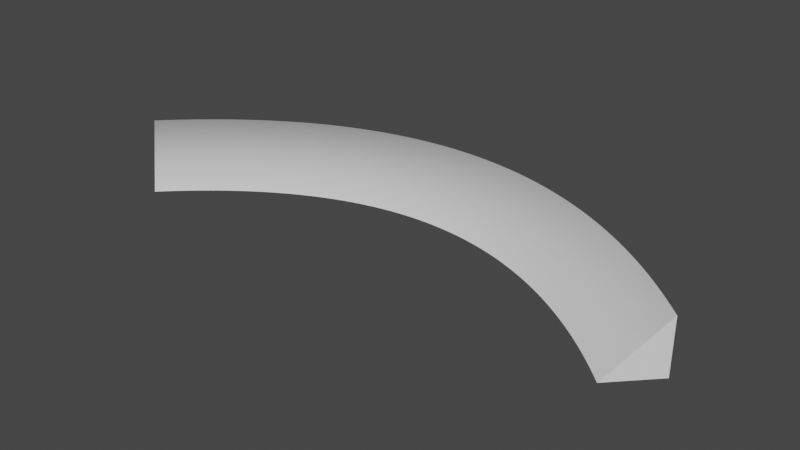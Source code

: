 # Source: 90dCurve.blend  (saved by Blender 2.81.16; exported with 4.5.12 LTS)
import bpy
from mathutils import Matrix  # noqa: F401  (used for matrix-valued properties, if any)

bpy.ops.wm.read_factory_settings(use_empty=True)
scene = bpy.context.scene
scene.name = 'Scene'

# ---- collections
col_collection = bpy.data.collections.new('Collection'); scene.collection.children.link(col_collection)

# ---- world
world_world = bpy.data.worlds.new('World'); scene.world = world_world
world_world.use_nodes = True; world_world.node_tree.nodes.clear()
_N = world_world.node_tree.nodes; _L = world_world.node_tree.links
n0 = _N.new('ShaderNodeOutputWorld'); n0.name = 'World Output'; n0.location = (300, 300)
n1 = _N.new('ShaderNodeBackground'); n1.name = 'Background'; n1.location = (10, 300)
n1.inputs[0].default_value = (0.05088, 0.05088, 0.05088, 1.0)
_L.new(n1.outputs[0], n0.inputs[0])
n0.is_active_output = True
world_world.color = (0.05088, 0.05088, 0.05088)
world_world.use_sun_shadow = False
world_world.sun_shadow_jitter_overblur = 0.0

# ---- meshes
me_beziercurve_000 = bpy.data.meshes.new('BezierCurve.000')
me_beziercurve_000.from_pydata([(1.088, 0.106, -0.009767), (1.088, 0.106, -0.009767), (0.9489, -0.03789, -0.009939), (0.9489, -0.03789, -0.009939), (1.089, 0.1047, 0.1911), (1.088, 0.106, -0.009756), (-1.069, 0.1108, -0.009853), (-1.069, 0.1108, -0.009853), (-0.9261, -0.02907, -0.009853), (-0.9261, -0.02907, -0.009853), (-1.069, 0.1108, 0.1911), (-1.069, 0.1108, -0.009842), (-1.069, 0.1108, -0.009853), (-1.069, 0.1108, -0.009853), (-0.9261, -0.02907, -0.009853), (-0.9261, -0.02907, -0.009853), (-1.069, 0.1108, 0.1911), (-1.069, 0.1108, -0.009842), (-1.038, 0.1416, -0.009847), (-1.038, 0.1416, -0.009847), (-0.8981, -0.001038, -0.009848), (-0.8981, -0.001038, -0.009848), (-1.038, 0.1415, 0.1911), (-1.038, 0.1416, -0.009836), (-1.007, 0.1714, -0.009831), (-1.007, 0.1714, -0.009831), (-0.87, 0.02603, -0.009833), (-0.87, 0.02603, -0.009833), (-1.007, 0.1713, 0.1911), (-1.007, 0.1714, -0.009819), (-0.9762, 0.2003, -0.009803), (-0.9762, 0.2003, -0.009803), (-0.8418, 0.05214, -0.009808), (-0.8418, 0.05214, -0.009808), (-0.9762, 0.2001, 0.1911), (-0.9762, 0.2003, -0.009792), (-0.9448, 0.2282, -0.009766), (-0.9448, 0.2282, -0.009766), (-0.8135, 0.07729, -0.009775), (-0.8135, 0.07729, -0.009775), (-0.9449, 0.228, 0.1911), (-0.9447, 0.2282, -0.009755), (-0.9131, 0.2551, -0.009719), (-0.9131, 0.2551, -0.009719), (-0.7851, 0.1015, -0.009733), (-0.7851, 0.1015, -0.009733), (-0.9133, 0.2549, 0.1912), (-0.9131, 0.2551, -0.009708), (-0.8813, 0.2811, -0.009664), (-0.8813, 0.2811, -0.009664), (-0.7566, 0.1247, -0.009683), (-0.7566, 0.1247, -0.009683), (-0.8815, 0.2808, 0.1913), (-0.8813, 0.2811, -0.009652), (-0.8492, 0.3061, -0.0096), (-0.8492, 0.3061, -0.0096), (-0.728, 0.147, -0.009626), (-0.728, 0.147, -0.009626), (-0.8495, 0.3058, 0.1913), (-0.8492, 0.3061, -0.009588), (-0.817, 0.3301, -0.009528), (-0.817, 0.3301, -0.009528), (-0.6993, 0.1684, -0.009561), (-0.6993, 0.1684, -0.009561), (-0.8172, 0.3298, 0.1914), (-0.817, 0.3301, -0.009516), (-0.7845, 0.3532, -0.009448), (-0.7845, 0.3532, -0.009448), (-0.6706, 0.1888, -0.009491), (-0.6706, 0.1888, -0.009491), (-0.7848, 0.3528, 0.1915), (-0.7845, 0.3532, -0.009437), (-0.7519, 0.3752, -0.009362), (-0.7519, 0.3752, -0.009362), (-0.6418, 0.2082, -0.009415), (-0.6418, 0.2082, -0.009415), (-0.7522, 0.3749, 0.1916), (-0.7519, 0.3752, -0.00935), (-0.719, 0.3963, -0.009269), (-0.719, 0.3963, -0.009269), (-0.6129, 0.2268, -0.009333), (-0.6129, 0.2268, -0.009333), (-0.7194, 0.396, 0.1916), (-0.719, 0.3963, -0.009257), (-0.686, 0.4165, -0.00917), (-0.686, 0.4165, -0.00917), (-0.584, 0.2444, -0.009247), (-0.584, 0.2444, -0.009247), (-0.6863, 0.4161, 0.1917), (-0.686, 0.4165, -0.009159), (-0.6527, 0.4356, -0.009066), (-0.6527, 0.4356, -0.009066), (-0.555, 0.2611, -0.009156), (-0.555, 0.2611, -0.009156), (-0.6531, 0.4352, 0.1918), (-0.6527, 0.4356, -0.009055), (-0.6193, 0.4538, -0.008957), (-0.6193, 0.4538, -0.008957), (-0.526, 0.2769, -0.009062), (-0.526, 0.2769, -0.009062), (-0.6198, 0.4533, 0.192), (-0.6193, 0.4538, -0.008946), (-0.5858, 0.4709, -0.008844), (-0.5858, 0.4709, -0.008844), (-0.4969, 0.2917, -0.008964), (-0.4969, 0.2917, -0.008964), (-0.5862, 0.4705, 0.1921), (-0.5858, 0.4709, -0.008833), (-0.552, 0.4871, -0.008728), (-0.552, 0.4871, -0.008728), (-0.4678, 0.3057, -0.008863), (-0.4678, 0.3057, -0.008863), (-0.5525, 0.4867, 0.1922), (-0.552, 0.4871, -0.008716), (-0.5181, 0.5023, -0.008608), (-0.5181, 0.5023, -0.008608), (-0.4387, 0.3188, -0.00876), (-0.4387, 0.3188, -0.00876), (-0.5186, 0.5019, 0.1923), (-0.5181, 0.5023, -0.008596), (-0.4841, 0.5165, -0.008485), (-0.4841, 0.5165, -0.008485), (-0.4095, 0.3309, -0.008655), (-0.4095, 0.3309, -0.008655), (-0.4846, 0.5161, 0.1924), (-0.4841, 0.5165, -0.008474), (-0.4499, 0.5297, -0.008361), (-0.4499, 0.5297, -0.008361), (-0.3803, 0.3422, -0.008549), (-0.3803, 0.3422, -0.008549), (-0.4504, 0.5293, 0.1926), (-0.4499, 0.5297, -0.008349), (-0.4155, 0.542, -0.008235), (-0.4155, 0.542, -0.008235), (-0.3511, 0.3526, -0.008441), (-0.3511, 0.3526, -0.008441), (-0.4161, 0.5415, 0.1927), (-0.4155, 0.542, -0.008223), (-0.3811, 0.5532, -0.008108), (-0.3811, 0.5532, -0.008108), (-0.3218, 0.3621, -0.008334), (-0.3218, 0.3621, -0.008334), (-0.3817, 0.5527, 0.1928), (-0.3811, 0.5532, -0.008096), (-0.3465, 0.5634, -0.007981), (-0.3465, 0.5634, -0.007981), (-0.2925, 0.3708, -0.008226), (-0.2925, 0.3708, -0.008226), (-0.3471, 0.5629, 0.1929), (-0.3465, 0.5634, -0.007969), (-0.3118, 0.5726, -0.007854), (-0.3118, 0.5726, -0.007854), (-0.2632, 0.3786, -0.008119), (-0.2632, 0.3786, -0.008119), (-0.3124, 0.5721, 0.1931), (-0.3118, 0.5726, -0.007842), (-0.277, 0.5808, -0.007728), (-0.277, 0.5808, -0.007728), (-0.2339, 0.3855, -0.008012), (-0.2339, 0.3855, -0.008012), (-0.2776, 0.5803, 0.1932), (-0.277, 0.5808, -0.007716), (-0.2421, 0.588, -0.007603), (-0.2421, 0.588, -0.007603), (-0.2045, 0.3915, -0.007907), (-0.2045, 0.3915, -0.007907), (-0.2428, 0.5875, 0.1933), (-0.2421, 0.588, -0.007591), (-0.2072, 0.5941, -0.00748), (-0.2072, 0.5941, -0.00748), (-0.1752, 0.3967, -0.007804), (-0.1752, 0.3967, -0.007804), (-0.2078, 0.5937, 0.1934), (-0.2072, 0.5941, -0.007469), (-0.1722, 0.5993, -0.00736), (-0.1722, 0.5993, -0.00736), (-0.1458, 0.4011, -0.007703), (-0.1458, 0.4011, -0.007703), (-0.1728, 0.5988, 0.1936), (-0.1722, 0.5993, -0.007348), (-0.1371, 0.6035, -0.007243), (-0.1371, 0.6035, -0.007243), (-0.1163, 0.4046, -0.007605), (-0.1163, 0.4046, -0.007605), (-0.1377, 0.603, 0.1937), (-0.1371, 0.6035, -0.007231), (-0.1019, 0.6066, -0.007129), (-0.1019, 0.6066, -0.007129), (-0.0869, 0.4072, -0.00751), (-0.0869, 0.4072, -0.00751), (-0.1025, 0.6061, 0.1938), (-0.1019, 0.6066, -0.007118), (-0.06676, 0.6088, -0.00702), (-0.06676, 0.6088, -0.00702), (-0.05744, 0.409, -0.007418), (-0.05744, 0.409, -0.007418), (-0.06735, 0.6083, 0.1939), (-0.06676, 0.6088, -0.007009), (-0.03156, 0.6099, -0.006916), (-0.03156, 0.6099, -0.006916), (-0.02795, 0.41, -0.007331), (-0.02795, 0.41, -0.007331), (-0.03213, 0.6094, 0.194), (-0.03156, 0.6099, -0.006904), (0.003664, 0.6101, -0.006817), (0.003664, 0.6101, -0.006817), (0.001564, 0.4101, -0.007248), (0.001564, 0.4101, -0.007248), (0.003112, 0.6096, 0.1941), (0.003664, 0.6101, -0.006806), (0.03889, 0.6092, -0.006724), (0.03889, 0.6092, -0.006724), (0.0311, 0.4093, -0.00717), (0.0311, 0.4093, -0.00717), (0.03836, 0.6087, 0.1942), (0.03889, 0.6092, -0.006713), (0.07411, 0.6073, -0.006638), (0.07411, 0.6073, -0.006638), (0.06066, 0.4078, -0.007098), (0.06066, 0.4078, -0.007098), (0.07361, 0.6068, 0.1943), (0.07411, 0.6073, -0.006627), (0.1093, 0.6044, -0.006559), (0.1093, 0.6044, -0.006559), (0.09025, 0.4053, -0.007031), (0.09025, 0.4053, -0.007031), (0.1088, 0.6039, 0.1944), (0.1093, 0.6044, -0.006548), (0.1445, 0.6006, -0.006488), (0.1445, 0.6006, -0.006488), (0.1199, 0.4021, -0.006971), (0.1199, 0.4021, -0.006971), (0.1441, 0.6001, 0.1944), (0.1445, 0.6006, -0.006476), (0.1796, 0.5957, -0.006425), (0.1796, 0.5957, -0.006425), (0.1495, 0.398, -0.006918), (0.1495, 0.398, -0.006918), (0.1792, 0.5952, 0.1945), (0.1796, 0.5957, -0.006413), (0.2147, 0.5899, -0.00637), (0.2147, 0.5899, -0.00637), (0.1792, 0.393, -0.006872), (0.1792, 0.393, -0.006872), (0.2144, 0.5893, 0.1945), (0.2147, 0.5899, -0.006359), (0.2498, 0.583, -0.006326), (0.2498, 0.583, -0.006326), (0.2088, 0.3873, -0.006834), (0.2088, 0.3873, -0.006834), (0.2494, 0.5825, 0.1946), (0.2498, 0.583, -0.006314), (0.2848, 0.5752, -0.006291), (0.2848, 0.5752, -0.006291), (0.2385, 0.3806, -0.006805), (0.2385, 0.3806, -0.006805), (0.2845, 0.5747, 0.1946), (0.2848, 0.5752, -0.006279), (0.3197, 0.5664, -0.006266), (0.3197, 0.5664, -0.006266), (0.2683, 0.3731, -0.006784), (0.2683, 0.3731, -0.006784), (0.3194, 0.5659, 0.1946), (0.3197, 0.5664, -0.006255), (0.3545, 0.5567, -0.006253), (0.3545, 0.5567, -0.006253), (0.298, 0.3648, -0.006772), (0.298, 0.3648, -0.006772), (0.3543, 0.5561, 0.1947), (0.3545, 0.5567, -0.006241), (0.3892, 0.5459, -0.006251), (0.3892, 0.5459, -0.006251), (0.3278, 0.3556, -0.006771), (0.3278, 0.3556, -0.006771), (0.3891, 0.5454, 0.1947), (0.3892, 0.5459, -0.006239), (0.4239, 0.5343, -0.006261), (0.4239, 0.5343, -0.006261), (0.3576, 0.3456, -0.006779), (0.3576, 0.3456, -0.006779), (0.4238, 0.5337, 0.1947), (0.4239, 0.5343, -0.00625), (0.4584, 0.5216, -0.006284), (0.4584, 0.5216, -0.006284), (0.3873, 0.3347, -0.006799), (0.3873, 0.3347, -0.006799), (0.4584, 0.521, 0.1946), (0.4584, 0.5216, -0.006272), (0.4929, 0.508, -0.006319), (0.4929, 0.508, -0.006319), (0.4171, 0.3229, -0.00683), (0.4171, 0.3229, -0.00683), (0.4929, 0.5074, 0.1946), (0.4929, 0.508, -0.006308), (0.5272, 0.4935, -0.006369), (0.5272, 0.4935, -0.006369), (0.4469, 0.3103, -0.006873), (0.4469, 0.3103, -0.006873), (0.5272, 0.4928, 0.1945), (0.5272, 0.4935, -0.006357), (0.5614, 0.478, -0.006432), (0.5614, 0.478, -0.006432), (0.4767, 0.2968, -0.006928), (0.4767, 0.2968, -0.006928), (0.5615, 0.4773, 0.1945), (0.5614, 0.478, -0.006421), (0.5954, 0.4616, -0.00651), (0.5954, 0.4616, -0.00651), (0.5065, 0.2824, -0.006996), (0.5065, 0.2824, -0.006996), (0.5956, 0.4609, 0.1944), (0.5954, 0.4616, -0.006499), (0.6294, 0.4442, -0.006603), (0.6294, 0.4442, -0.006603), (0.5363, 0.2672, -0.007078), (0.5363, 0.2672, -0.007078), (0.6296, 0.4435, 0.1943), (0.6294, 0.4442, -0.006592), (0.6632, 0.426, -0.006712), (0.6632, 0.426, -0.006712), (0.566, 0.2511, -0.007173), (0.566, 0.2511, -0.007173), (0.6634, 0.4252, 0.1942), (0.6632, 0.426, -0.0067), (0.6968, 0.4068, -0.006837), (0.6968, 0.4068, -0.006837), (0.5958, 0.2342, -0.007284), (0.5958, 0.2342, -0.007284), (0.6971, 0.406, 0.1941), (0.6968, 0.4068, -0.006825), (0.7303, 0.3867, -0.006978), (0.7303, 0.3867, -0.006978), (0.6255, 0.2163, -0.007409), (0.6255, 0.2163, -0.007409), (0.7307, 0.3858, 0.1939), (0.7303, 0.3867, -0.006966), (0.7637, 0.3656, -0.007136), (0.7637, 0.3656, -0.007136), (0.6552, 0.1976, -0.00755), (0.6552, 0.1976, -0.00755), (0.7641, 0.3648, 0.1938), (0.7637, 0.3656, -0.007125), (0.7968, 0.3437, -0.007312), (0.7968, 0.3437, -0.007312), (0.6848, 0.178, -0.007707), (0.6848, 0.178, -0.007707), (0.7974, 0.3428, 0.1936), (0.7968, 0.3437, -0.007301), (0.8299, 0.3209, -0.007506), (0.8299, 0.3209, -0.007506), (0.7144, 0.1576, -0.007881), (0.7144, 0.1576, -0.007881), (0.8304, 0.3199, 0.1934), (0.8299, 0.3209, -0.007495), (0.8627, 0.2971, -0.007719), (0.8627, 0.2971, -0.007719), (0.744, 0.1362, -0.008072), (0.744, 0.1362, -0.008072), (0.8634, 0.2962, 0.1932), (0.8627, 0.2971, -0.007707), (0.8954, 0.2725, -0.00795), (0.8954, 0.2725, -0.00795), (0.7735, 0.114, -0.008281), (0.7735, 0.114, -0.008281), (0.8961, 0.2715, 0.193), (0.8954, 0.2725, -0.007939), (0.9279, 0.247, -0.008201), (0.9279, 0.247, -0.008201), (0.8029, 0.09088, -0.008508), (0.8029, 0.09088, -0.008508), (0.9287, 0.2459, 0.1927), (0.9279, 0.247, -0.00819), (0.9603, 0.2206, -0.008473), (0.9603, 0.2206, -0.008473), (0.8323, 0.06689, -0.008754), (0.8323, 0.06689, -0.008754), (0.9611, 0.2194, 0.1924), (0.9603, 0.2206, -0.008461), (0.9924, 0.1932, -0.008764), (0.9924, 0.1932, -0.008764), (0.8615, 0.04202, -0.00902), (0.8615, 0.04202, -0.00902), (0.9933, 0.1921, 0.1921), (0.9924, 0.1932, -0.008753), (1.024, 0.1651, -0.009077), (1.024, 0.1651, -0.009077), (0.8907, 0.01626, -0.009306), (0.8907, 0.01626, -0.009306), (1.025, 0.1638, 0.1918), (1.024, 0.1651, -0.009065), (1.056, 0.136, -0.009411), (1.056, 0.136, -0.009411), (0.9199, -0.01037, -0.009612), (0.9199, -0.01037, -0.009612), (1.057, 0.1347, 0.1915), (1.056, 0.136, -0.0094), (1.088, 0.106, -0.009767), (1.088, 0.106, -0.009767), (0.9489, -0.03789, -0.009939), (0.9489, -0.03789, -0.009939), (1.089, 0.1047, 0.1911), (1.088, 0.106, -0.009756)], [], [(0, 5, 2), (5, 4, 2), (10, 11, 8), (11, 6, 8), (13, 19, 18, 12), (14, 13, 19, 20), (15, 21, 20, 14), (16, 15, 21, 22), (17, 16, 22, 23), (19, 25, 24, 18), (20, 19, 25, 26), (21, 27, 26, 20), (22, 21, 27, 28), (23, 22, 28, 29), (25, 31, 30, 24), (26, 25, 31, 32), (27, 33, 32, 26), (28, 27, 33, 34), (29, 28, 34, 35), (31, 37, 36, 30), (32, 31, 37, 38), (33, 39, 38, 32), (34, 33, 39, 40), (35, 34, 40, 41), (37, 43, 42, 36), (38, 37, 43, 44), (39, 45, 44, 38), (40, 39, 45, 46), (41, 40, 46, 47), (43, 49, 48, 42), (44, 43, 49, 50), (45, 51, 50, 44), (46, 45, 51, 52), (47, 46, 52, 53), (49, 55, 54, 48), (50, 49, 55, 56), (51, 57, 56, 50), (52, 51, 57, 58), (53, 52, 58, 59), (55, 61, 60, 54), (56, 55, 61, 62), (57, 63, 62, 56), (58, 57, 63, 64), (59, 58, 64, 65), (61, 67, 66, 60), (62, 61, 67, 68), (63, 69, 68, 62), (64, 63, 69, 70), (65, 64, 70, 71), (67, 73, 72, 66), (68, 67, 73, 74), (69, 75, 74, 68), (70, 69, 75, 76), (71, 70, 76, 77), (73, 79, 78, 72), (74, 73, 79, 80), (75, 81, 80, 74), (76, 75, 81, 82), (77, 76, 82, 83), (79, 85, 84, 78), (80, 79, 85, 86), (81, 87, 86, 80), (82, 81, 87, 88), (83, 82, 88, 89), (85, 91, 90, 84), (86, 85, 91, 92), (87, 93, 92, 86), (88, 87, 93, 94), (89, 88, 94, 95), (91, 97, 96, 90), (92, 91, 97, 98), (93, 99, 98, 92), (94, 93, 99, 100), (95, 94, 100, 101), (97, 103, 102, 96), (98, 97, 103, 104), (99, 105, 104, 98), (100, 99, 105, 106), (101, 100, 106, 107), (103, 109, 108, 102), (104, 103, 109, 110), (105, 111, 110, 104), (106, 105, 111, 112), (107, 106, 112, 113), (109, 115, 114, 108), (110, 109, 115, 116), (111, 117, 116, 110), (112, 111, 117, 118), (113, 112, 118, 119), (115, 121, 120, 114), (116, 115, 121, 122), (117, 123, 122, 116), (118, 117, 123, 124), (119, 118, 124, 125), (121, 127, 126, 120), (122, 121, 127, 128), (123, 129, 128, 122), (124, 123, 129, 130), (125, 124, 130, 131), (127, 133, 132, 126), (128, 127, 133, 134), (129, 135, 134, 128), (130, 129, 135, 136), (131, 130, 136, 137), (133, 139, 138, 132), (134, 133, 139, 140), (135, 141, 140, 134), (136, 135, 141, 142), (137, 136, 142, 143), (139, 145, 144, 138), (140, 139, 145, 146), (141, 147, 146, 140), (142, 141, 147, 148), (143, 142, 148, 149), (145, 151, 150, 144), (146, 145, 151, 152), (147, 153, 152, 146), (148, 147, 153, 154), (149, 148, 154, 155), (151, 157, 156, 150), (152, 151, 157, 158), (153, 159, 158, 152), (154, 153, 159, 160), (155, 154, 160, 161), (157, 163, 162, 156), (158, 157, 163, 164), (159, 165, 164, 158), (160, 159, 165, 166), (161, 160, 166, 167), (163, 169, 168, 162), (164, 163, 169, 170), (165, 171, 170, 164), (166, 165, 171, 172), (167, 166, 172, 173), (169, 175, 174, 168), (170, 169, 175, 176), (171, 177, 176, 170), (172, 171, 177, 178), (173, 172, 178, 179), (175, 181, 180, 174), (176, 175, 181, 182), (177, 183, 182, 176), (178, 177, 183, 184), (179, 178, 184, 185), (181, 187, 186, 180), (182, 181, 187, 188), (183, 189, 188, 182), (184, 183, 189, 190), (185, 184, 190, 191), (187, 193, 192, 186), (188, 187, 193, 194), (189, 195, 194, 188), (190, 189, 195, 196), (191, 190, 196, 197), (193, 199, 198, 192), (194, 193, 199, 200), (195, 201, 200, 194), (196, 195, 201, 202), (197, 196, 202, 203), (199, 205, 204, 198), (200, 199, 205, 206), (201, 207, 206, 200), (202, 201, 207, 208), (203, 202, 208, 209), (205, 211, 210, 204), (206, 205, 211, 212), (207, 213, 212, 206), (208, 207, 213, 214), (209, 208, 214, 215), (211, 217, 216, 210), (212, 211, 217, 218), (213, 219, 218, 212), (214, 213, 219, 220), (215, 214, 220, 221), (217, 223, 222, 216), (218, 217, 223, 224), (219, 225, 224, 218), (220, 219, 225, 226), (221, 220, 226, 227), (223, 229, 228, 222), (224, 223, 229, 230), (225, 231, 230, 224), (226, 225, 231, 232), (227, 226, 232, 233), (229, 235, 234, 228), (230, 229, 235, 236), (231, 237, 236, 230), (232, 231, 237, 238), (233, 232, 238, 239), (235, 241, 240, 234), (236, 235, 241, 242), (237, 243, 242, 236), (238, 237, 243, 244), (239, 238, 244, 245), (241, 247, 246, 240), (242, 241, 247, 248), (243, 249, 248, 242), (244, 243, 249, 250), (245, 244, 250, 251), (247, 253, 252, 246), (248, 247, 253, 254), (249, 255, 254, 248), (250, 249, 255, 256), (251, 250, 256, 257), (253, 259, 258, 252), (254, 253, 259, 260), (255, 261, 260, 254), (256, 255, 261, 262), (257, 256, 262, 263), (259, 265, 264, 258), (260, 259, 265, 266), (261, 267, 266, 260), (262, 261, 267, 268), (263, 262, 268, 269), (265, 271, 270, 264), (266, 265, 271, 272), (267, 273, 272, 266), (268, 267, 273, 274), (269, 268, 274, 275), (271, 277, 276, 270), (272, 271, 277, 278), (273, 279, 278, 272), (274, 273, 279, 280), (275, 274, 280, 281), (277, 283, 282, 276), (278, 277, 283, 284), (279, 285, 284, 278), (280, 279, 285, 286), (281, 280, 286, 287), (283, 289, 288, 282), (284, 283, 289, 290), (285, 291, 290, 284), (286, 285, 291, 292), (287, 286, 292, 293), (289, 295, 294, 288), (290, 289, 295, 296), (291, 297, 296, 290), (292, 291, 297, 298), (293, 292, 298, 299), (295, 301, 300, 294), (296, 295, 301, 302), (297, 303, 302, 296), (298, 297, 303, 304), (299, 298, 304, 305), (301, 307, 306, 300), (302, 301, 307, 308), (303, 309, 308, 302), (304, 303, 309, 310), (305, 304, 310, 311), (307, 313, 312, 306), (308, 307, 313, 314), (309, 315, 314, 308), (310, 309, 315, 316), (311, 310, 316, 317), (313, 319, 318, 312), (314, 313, 319, 320), (315, 321, 320, 314), (316, 315, 321, 322), (317, 316, 322, 323), (319, 325, 324, 318), (320, 319, 325, 326), (321, 327, 326, 320), (322, 321, 327, 328), (323, 322, 328, 329), (325, 331, 330, 324), (326, 325, 331, 332), (327, 333, 332, 326), (328, 327, 333, 334), (329, 328, 334, 335), (331, 337, 336, 330), (332, 331, 337, 338), (333, 339, 338, 332), (334, 333, 339, 340), (335, 334, 340, 341), (337, 343, 342, 336), (338, 337, 343, 344), (339, 345, 344, 338), (340, 339, 345, 346), (341, 340, 346, 347), (343, 349, 348, 342), (344, 343, 349, 350), (345, 351, 350, 344), (346, 345, 351, 352), (347, 346, 352, 353), (349, 355, 354, 348), (350, 349, 355, 356), (351, 357, 356, 350), (352, 351, 357, 358), (353, 352, 358, 359), (355, 361, 360, 354), (356, 355, 361, 362), (357, 363, 362, 356), (358, 357, 363, 364), (359, 358, 364, 365), (361, 367, 366, 360), (362, 361, 367, 368), (363, 369, 368, 362), (364, 363, 369, 370), (365, 364, 370, 371), (367, 373, 372, 366), (368, 367, 373, 374), (369, 375, 374, 368), (370, 369, 375, 376), (371, 370, 376, 377), (373, 379, 378, 372), (374, 373, 379, 380), (375, 381, 380, 374), (376, 375, 381, 382), (377, 376, 382, 383), (379, 385, 384, 378), (380, 379, 385, 386), (381, 387, 386, 380), (382, 381, 387, 388), (383, 382, 388, 389), (385, 391, 390, 384), (386, 385, 391, 392), (387, 393, 392, 386), (388, 387, 393, 394), (389, 388, 394, 395), (391, 397, 396, 390), (392, 391, 397, 398), (393, 399, 398, 392), (394, 393, 399, 400), (395, 394, 400, 401)])
me_beziercurve_000.polygons.foreach_set('use_smooth', [0, 0, 0, 0, 1, 1, 1, 1, 1, 1, 1, 1, 1, 1, 1, 1, 1, 1, 1, 1, 1, 1, 1, 1, 1, 1, 1, 1, 1, 1, 1, 1, 1, 1, 1, 1, 1, 1, 1, 1, 1, 1, 1, 1, 1, 1, 1, 1, 1, 1, 1, 1, 1, 1, 1, 1, 1, 1, 1, 1, 1, 1, 1, 1, 1, 1, 1, 1, 1, 1, 1, 1, 1, 1, 1, 1, 1, 1, 1, 1, 1, 1, 1, 1, 1, 1, 1, 1, 1, 1, 1, 1, 1, 1, 1, 1, 1, 1, 1, 1, 1, 1, 1, 1, 1, 1, 1, 1, 1, 1, 1, 1, 1, 1, 1, 1, 1, 1, 1, 1, 1, 1, 1, 1, 1, 1, 1, 1, 1, 1, 1, 1, 1, 1, 1, 1, 1, 1, 1, 1, 1, 1, 1, 1, 1, 1, 1, 1, 1, 1, 1, 1, 1, 1, 1, 1, 1, 1, 1, 1, 1, 1, 1, 1, 1, 1, 1, 1, 1, 1, 1, 1, 1, 1, 1, 1, 1, 1, 1, 1, 1, 1, 1, 1, 1, 1, 1, 1, 1, 1, 1, 1, 1, 1, 1, 1, 1, 1, 1, 1, 1, 1, 1, 1, 1, 1, 1, 1, 1, 1, 1, 1, 1, 1, 1, 1, 1, 1, 1, 1, 1, 1, 1, 1, 1, 1, 1, 1, 1, 1, 1, 1, 1, 1, 1, 1, 1, 1, 1, 1, 1, 1, 1, 1, 1, 1, 1, 1, 1, 1, 1, 1, 1, 1, 1, 1, 1, 1, 1, 1, 1, 1, 1, 1, 1, 1, 1, 1, 1, 1, 1, 1, 1, 1, 1, 1, 1, 1, 1, 1, 1, 1, 1, 1, 1, 1, 1, 1, 1, 1, 1, 1, 1, 1, 1, 1, 1, 1, 1, 1, 1, 1, 1, 1, 1, 1, 1, 1, 1, 1, 1, 1, 1, 1, 1, 1, 1, 1, 1, 1, 1, 1, 1, 1])
me_beziercurve_000.use_remesh_fix_poles = True
me_beziercurve_000.use_remesh_preserve_attributes = False
me_beziercurve_000.use_mirror_vertex_groups = False
me_beziercurve_000.update()

# ---- curves / text
cu_beziercurve = bpy.data.curves.new('BezierCurve', 'CURVE')
cu_beziercurve.dimensions = '3D'
_sp = cu_beziercurve.splines.new('POLY'); _sp.points.add(5)
_sp.points.foreach_set('co', [-1.0, 0.0, 0.0, 1.0, -1.0, 0.0, 0.0, 1.0, 1.0, 0.0, 0.0, 1.0, 1.0, 0.0, 0.0, 1.0, -0.9994, 2.009, 0.0, 1.0, -1.0, 0.0001145, -2.328e-10, 1.0])
_sp.order_v = 1
cu_beziercurve.use_path = True
cu_beziercurve.use_path_clamp = True
cu_beziercurve.fill_mode = 'FULL'

# ---- objects
ob_beziercurve = bpy.data.objects.new('BezierCurve', cu_beziercurve)
ob_beziercurve_001 = bpy.data.objects.new('BezierCurve.001', me_beziercurve_000)

# ---- transforms, parenting, visibility, modifiers, constraints
ob_beziercurve.location = (0.0, 0.0, 0.0)
ob_beziercurve.scale = (0.1, 0.1, 0.1)
ob_beziercurve.lineart.crease_threshold = 0.0
ob_beziercurve_001.location = (0.0, 0.0, 0.0)
ob_beziercurve_001.lineart.crease_threshold = 0.0

# ---- collection membership
col_collection.objects.link(ob_beziercurve)
col_collection.objects.link(ob_beziercurve_001)

# ---- scene / render settings (as saved in the file)
scene.frame_start = 1; scene.frame_end = 250; scene.frame_set(1)
scene.render.engine = 'BLENDER_EEVEE_NEXT'
scene.cycles.use_denoising = False
scene.cycles.samples = 128
scene.cycles.sampling_pattern = 'TABULATED_SOBOL'
scene.cycles.use_adaptive_sampling = False
scene.cycles.use_light_tree = False
scene.view_settings.view_transform = 'Filmic'
bpy.context.view_layer.update()

# ---- added for rendering (the .blend has no active camera and no usable light): camera, sun
cam_auto = bpy.data.cameras.new('AutoCamera')
cam_auto.lens = 50.0
cam_auto.sensor_width = 36.0
cam_auto.clip_end = 1000.0
ob_auto_camera = bpy.data.objects.new('AutoCamera', cam_auto)
scene.collection.objects.link(ob_auto_camera)
ob_auto_camera.location = (2.12929, -2.28824, 1.74284)
ob_auto_camera.rotation_euler = (1.09748, -7.21219e-08, 0.694738)
scene.camera = ob_auto_camera
light_auto_sun = bpy.data.lights.new('AutoSun', 'SUN')
light_auto_sun.energy = 3.0
light_auto_sun.angle = 0.0523599
ob_auto_sun = bpy.data.objects.new('AutoSun', light_auto_sun)
scene.collection.objects.link(ob_auto_sun)
ob_auto_sun.rotation_euler = (0.872665, 0.174533, 0.523599)
bpy.context.view_layer.update()
